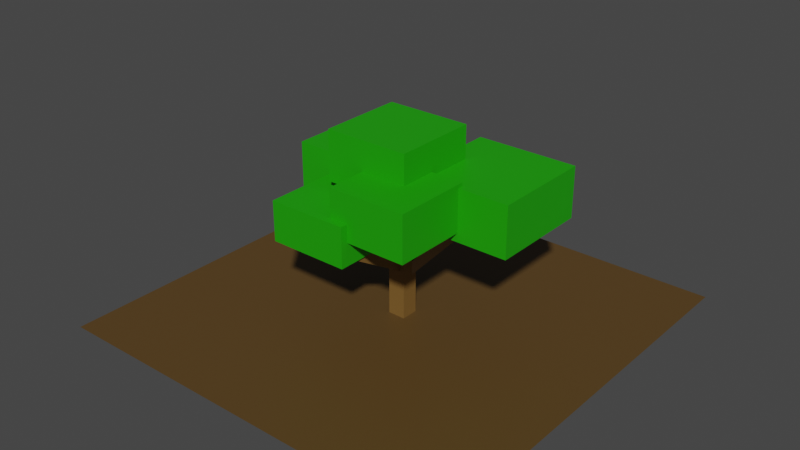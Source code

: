 # Source: Orange1.blend  (saved by Blender 3.4.6; exported with 4.5.12 LTS)
import bpy
from mathutils import Matrix  # noqa: F401  (used for matrix-valued properties, if any)

bpy.ops.wm.read_factory_settings(use_empty=True)
scene = bpy.context.scene
scene.name = 'Scene'

# ---- collections
col_collection = bpy.data.collections.new('Collection'); scene.collection.children.link(col_collection)

# ---- materials (node trees are filled in below, after node groups)
mat_ground = bpy.data.materials.new('Ground')
mat_ground.use_transparent_shadow = False
mat_trunk = bpy.data.materials.new('Trunk')
mat_trunk.use_transparent_shadow = False
mat_leaf = bpy.data.materials.new('Leaf')
mat_leaf.use_transparent_shadow = False

# ---- material node trees
mat_ground.use_nodes = True; mat_ground.node_tree.nodes.clear()
_N = mat_ground.node_tree.nodes; _L = mat_ground.node_tree.links
n0 = _N.new('ShaderNodeBsdfPrincipled'); n0.name = 'Principled BSDF'; n0.location = (10, 300)
n0.distribution = 'GGX'
n0.subsurface_method = 'RANDOM_WALK_SKIN'
n0.inputs[0].default_value = (0.0985, 0.0536, 0.01429, 1.0)
n0.inputs[3].default_value = 1.45
n0.inputs[27].default_value = (0.0, 0.0, 0.0, 1.0)
n0.inputs[28].default_value = 1.0
n1 = _N.new('ShaderNodeOutputMaterial'); n1.name = 'Material Output'; n1.location = (300, 300)
_L.new(n0.outputs[0], n1.inputs[0])
n1.is_active_output = True
mat_trunk.use_nodes = True; mat_trunk.node_tree.nodes.clear()
_N = mat_trunk.node_tree.nodes; _L = mat_trunk.node_tree.links
n0 = _N.new('ShaderNodeBsdfPrincipled'); n0.name = 'Principled BSDF'; n0.location = (10, 300)
n0.distribution = 'GGX'
n0.subsurface_method = 'RANDOM_WALK_SKIN'
n0.inputs[0].default_value = (0.196, 0.1037, 0.02518, 1.0)
n0.inputs[3].default_value = 1.45
n0.inputs[27].default_value = (0.0, 0.0, 0.0, 1.0)
n0.inputs[28].default_value = 1.0
n1 = _N.new('ShaderNodeOutputMaterial'); n1.name = 'Material Output'; n1.location = (300, 300)
_L.new(n0.outputs[0], n1.inputs[0])
n1.is_active_output = True
mat_leaf.use_nodes = True; mat_leaf.node_tree.nodes.clear()
_N = mat_leaf.node_tree.nodes; _L = mat_leaf.node_tree.links
n0 = _N.new('ShaderNodeBsdfPrincipled'); n0.name = 'Principled BSDF'; n0.location = (10, 300)
n0.distribution = 'GGX'
n0.subsurface_method = 'RANDOM_WALK_SKIN'
n0.inputs[0].default_value = (0.01154, 0.3588, 0.0, 1.0)
n0.inputs[3].default_value = 1.45
n0.inputs[27].default_value = (0.0, 0.0, 0.0, 1.0)
n0.inputs[28].default_value = 1.0
n1 = _N.new('ShaderNodeOutputMaterial'); n1.name = 'Material Output'; n1.location = (300, 300)
_L.new(n0.outputs[0], n1.inputs[0])
n1.is_active_output = True

# ---- world
world_world = bpy.data.worlds.new('World'); scene.world = world_world
world_world.use_nodes = True; world_world.node_tree.nodes.clear()
_N = world_world.node_tree.nodes; _L = world_world.node_tree.links
n0 = _N.new('ShaderNodeOutputWorld'); n0.name = 'World Output'; n0.location = (300, 300)
n1 = _N.new('ShaderNodeBackground'); n1.name = 'Background'; n1.location = (10, 300)
n1.inputs[0].default_value = (0.05088, 0.05088, 0.05088, 1.0)
_L.new(n1.outputs[0], n0.inputs[0])
n0.is_active_output = True
world_world.color = (0.05088, 0.05088, 0.05088)
world_world.use_sun_shadow = False
world_world.sun_shadow_jitter_overblur = 0.0

# ---- meshes
me_plane = bpy.data.meshes.new('Plane')
me_plane.from_pydata([(-1.0, -1.0, 0.0), (1.0, -1.0, 0.0), (-1.0, 1.0, 0.0), (1.0, 1.0, 0.0)], [], [(0, 1, 3, 2)])
_uv = me_plane.uv_layers.new(name='UVMap')
_uv.uv.foreach_set('vector', [0.0, 0.0, 1.0, 0.0, 1.0, 1.0, 0.0, 1.0])
me_plane.materials.append(mat_ground)
me_plane.update()
me_cube = bpy.data.meshes.new('Cube')
me_cube.from_pydata([(-0.8171, -0.8171, -1.0), (-0.8171, -0.8171, 1.0), (-0.8171, 0.8171, -1.0), (-0.8171, 0.8171, 1.0), (0.8171, -0.8171, -1.0), (0.8171, -0.8171, 1.0), (0.8171, 0.8171, -1.0), (0.8171, 0.8171, 1.0), (-0.3422, 0.4597, -0.204), (5.075, 6.666, 0.9158), (0.07865, 0.9419, -0.3374), (5.496, 7.149, 0.7825), (0.4252, -0.2101, -0.204), (5.842, 5.997, 0.9158), (0.8461, 0.2722, -0.3374), (6.263, 6.479, 0.7825), (0.3927, -0.1318, -0.1216), (0.3139, -6.684, 0.5505), (0.387, -0.6071, -0.2528), (0.3082, -7.159, 0.4193), (-0.5204, -0.1208, -0.1216), (-0.5993, -6.673, 0.5505), (-0.5261, -0.5961, -0.2528), (-0.605, -7.148, 0.4193), (-0.6129, -0.3574, 0.2484), (-8.263, 3.239, 0.6806), (-0.8728, -0.2352, 0.08939), (-8.523, 3.361, 0.5216), (-0.1927, 0.5366, 0.2484), (-7.843, 4.133, 0.6806), (-0.4525, 0.6587, 0.08939), (-8.103, 4.255, 0.5216), (-3.992, 1.334, 0.4016), (-9.478, 1.588, 0.6824), (-4.179, 1.342, 0.2983), (-9.664, 1.597, 0.5791), (-3.963, 1.975, 0.4016), (-9.448, 2.229, 0.6824), (-4.149, 1.983, 0.2983), (-9.634, 2.238, 0.5791)], [], [(0, 1, 3, 2), (2, 3, 7, 6), (6, 7, 5, 4), (4, 5, 1, 0), (2, 6, 4, 0), (7, 3, 1, 5), (8, 9, 11, 10), (10, 11, 15, 14), (14, 15, 13, 12), (12, 13, 9, 8), (10, 14, 12, 8), (15, 11, 9, 13), (16, 17, 19, 18), (18, 19, 23, 22), (22, 23, 21, 20), (20, 21, 17, 16), (18, 22, 20, 16), (23, 19, 17, 21), (24, 25, 27, 26), (26, 27, 31, 30), (30, 31, 29, 28), (28, 29, 25, 24), (26, 30, 28, 24), (31, 27, 25, 29), (32, 33, 35, 34), (34, 35, 39, 38), (38, 39, 37, 36), (36, 37, 33, 32), (34, 38, 36, 32), (39, 35, 33, 37)])
_uv = me_cube.uv_layers.new(name='UVMap')
_uv.uv.foreach_set('vector', [0.375, 0.0, 0.625, 0.0, 0.625, 0.25, 0.375, 0.25, 0.375, 0.25, 0.625, 0.25, 0.625, 0.5, 0.375, 0.5, 0.375, 0.5, 0.625, 0.5, 0.625, 0.75, 0.375, 0.75, 0.375, 0.75, 0.625, 0.75, 0.625, 1.0, 0.375, 1.0, 0.125, 0.5, 0.375, 0.5, 0.375, 0.75, 0.125, 0.75, 0.625, 0.5, 0.875, 0.5, 0.875, 0.75, 0.625, 0.75, 0.375, 0.0, 0.625, 0.0, 0.625, 0.25, 0.375, 0.25, 0.375, 0.25, 0.625, 0.25, 0.625, 0.5, 0.375, 0.5, 0.375, 0.5, 0.625, 0.5, 0.625, 0.75, 0.375, 0.75, 0.375, 0.75, 0.625, 0.75, 0.625, 1.0, 0.375, 1.0, 0.125, 0.5, 0.375, 0.5, 0.375, 0.75, 0.125, 0.75, 0.625, 0.5, 0.875, 0.5, 0.875, 0.75, 0.625, 0.75, 0.375, 0.0, 0.625, 0.0, 0.625, 0.25, 0.375, 0.25, 0.375, 0.25, 0.625, 0.25, 0.625, 0.5, 0.375, 0.5, 0.375, 0.5, 0.625, 0.5, 0.625, 0.75, 0.375, 0.75, 0.375, 0.75, 0.625, 0.75, 0.625, 1.0, 0.375, 1.0, 0.125, 0.5, 0.375, 0.5, 0.375, 0.75, 0.125, 0.75, 0.625, 0.5, 0.875, 0.5, 0.875, 0.75, 0.625, 0.75, 0.375, 0.0, 0.625, 0.0, 0.625, 0.25, 0.375, 0.25, 0.375, 0.25, 0.625, 0.25, 0.625, 0.5, 0.375, 0.5, 0.375, 0.5, 0.625, 0.5, 0.625, 0.75, 0.375, 0.75, 0.375, 0.75, 0.625, 0.75, 0.625, 1.0, 0.375, 1.0, 0.125, 0.5, 0.375, 0.5, 0.375, 0.75, 0.125, 0.75, 0.625, 0.5, 0.875, 0.5, 0.875, 0.75, 0.625, 0.75, 0.375, 0.0, 0.625, 0.0, 0.625, 0.25, 0.375, 0.25, 0.375, 0.25, 0.625, 0.25, 0.625, 0.5, 0.375, 0.5, 0.375, 0.5, 0.625, 0.5, 0.625, 0.75, 0.375, 0.75, 0.375, 0.75, 0.625, 0.75, 0.625, 1.0, 0.375, 1.0, 0.125, 0.5, 0.375, 0.5, 0.375, 0.75, 0.125, 0.75, 0.625, 0.5, 0.875, 0.5, 0.875, 0.75, 0.625, 0.75])
me_cube.materials.append(mat_trunk)
me_cube.update()
me_cube_006 = bpy.data.meshes.new('Cube.006')
me_cube_006.from_pydata([(0.2923, -0.08785, -1.873), (0.2923, -0.08785, 0.1265), (0.2923, 1.912, -1.873), (0.2923, 1.912, 0.1265), (2.292, -0.08785, -1.873), (2.292, -0.08785, 0.1265), (2.292, 1.912, -1.873), (2.292, 1.912, 0.1265), (-2.157, -0.1942, -2.067), (-2.157, -0.1942, -0.01216), (-2.157, 1.861, -2.067), (-2.157, 1.861, -0.01216), (-0.1019, -0.1942, -2.067), (-0.1019, -0.1942, -0.01216), (-0.1019, 1.861, -2.067), (-0.1019, 1.861, -0.01216), (-1.429, -1.666, -2.401), (-1.429, -1.666, -0.8349), (-1.429, -0.0998, -2.401), (-1.429, -0.0998, -0.8349), (0.1368, -1.666, -2.401), (0.1368, -1.666, -0.8349), (0.1368, -0.0998, -2.401), (0.1368, -0.0998, -0.8349), (-0.2287, -1.52, -1.53), (-0.2287, -1.52, 0.2751), (-0.2287, 0.01611, -1.53), (-0.2287, 0.01611, 0.2751), (1.307, -1.52, -1.53), (1.307, -1.52, 0.2751), (1.307, 0.01611, -1.53), (1.307, 0.01611, 0.2751), (-0.9899, -0.7142, -0.5317), (-0.9899, -0.7142, 1.423), (-0.9899, 0.9485, -0.5317), (-0.9899, 0.9485, 1.423), (0.6728, -0.7142, -0.5317), (0.6728, -0.7142, 1.423), (0.6728, 0.9485, -0.5317), (0.6728, 0.9485, 1.423)], [], [(0, 1, 3, 2), (2, 3, 7, 6), (6, 7, 5, 4), (4, 5, 1, 0), (2, 6, 4, 0), (7, 3, 1, 5), (8, 9, 11, 10), (10, 11, 15, 14), (14, 15, 13, 12), (12, 13, 9, 8), (10, 14, 12, 8), (15, 11, 9, 13), (16, 17, 19, 18), (18, 19, 23, 22), (22, 23, 21, 20), (20, 21, 17, 16), (18, 22, 20, 16), (23, 19, 17, 21), (24, 25, 27, 26), (26, 27, 31, 30), (30, 31, 29, 28), (28, 29, 25, 24), (26, 30, 28, 24), (31, 27, 25, 29), (32, 33, 35, 34), (34, 35, 39, 38), (38, 39, 37, 36), (36, 37, 33, 32), (34, 38, 36, 32), (39, 35, 33, 37)])
_uv = me_cube_006.uv_layers.new(name='UVMap')
_uv.uv.foreach_set('vector', [0.375, 0.0, 0.625, 0.0, 0.625, 0.25, 0.375, 0.25, 0.375, 0.25, 0.625, 0.25, 0.625, 0.5, 0.375, 0.5, 0.375, 0.5, 0.625, 0.5, 0.625, 0.75, 0.375, 0.75, 0.375, 0.75, 0.625, 0.75, 0.625, 1.0, 0.375, 1.0, 0.125, 0.5, 0.375, 0.5, 0.375, 0.75, 0.125, 0.75, 0.625, 0.5, 0.875, 0.5, 0.875, 0.75, 0.625, 0.75, 0.375, 0.0, 0.625, 0.0, 0.625, 0.25, 0.375, 0.25, 0.375, 0.25, 0.625, 0.25, 0.625, 0.5, 0.375, 0.5, 0.375, 0.5, 0.625, 0.5, 0.625, 0.75, 0.375, 0.75, 0.375, 0.75, 0.625, 0.75, 0.625, 1.0, 0.375, 1.0, 0.125, 0.5, 0.375, 0.5, 0.375, 0.75, 0.125, 0.75, 0.625, 0.5, 0.875, 0.5, 0.875, 0.75, 0.625, 0.75, 0.375, 0.0, 0.625, 0.0, 0.625, 0.25, 0.375, 0.25, 0.375, 0.25, 0.625, 0.25, 0.625, 0.5, 0.375, 0.5, 0.375, 0.5, 0.625, 0.5, 0.625, 0.75, 0.375, 0.75, 0.375, 0.75, 0.625, 0.75, 0.625, 1.0, 0.375, 1.0, 0.125, 0.5, 0.375, 0.5, 0.375, 0.75, 0.125, 0.75, 0.625, 0.5, 0.875, 0.5, 0.875, 0.75, 0.625, 0.75, 0.375, 0.0, 0.625, 0.0, 0.625, 0.25, 0.375, 0.25, 0.375, 0.25, 0.625, 0.25, 0.625, 0.5, 0.375, 0.5, 0.375, 0.5, 0.625, 0.5, 0.625, 0.75, 0.375, 0.75, 0.375, 0.75, 0.625, 0.75, 0.625, 1.0, 0.375, 1.0, 0.125, 0.5, 0.375, 0.5, 0.375, 0.75, 0.125, 0.75, 0.625, 0.5, 0.875, 0.5, 0.875, 0.75, 0.625, 0.75, 0.375, 0.0, 0.625, 0.0, 0.625, 0.25, 0.375, 0.25, 0.375, 0.25, 0.625, 0.25, 0.625, 0.5, 0.375, 0.5, 0.375, 0.5, 0.625, 0.5, 0.625, 0.75, 0.375, 0.75, 0.375, 0.75, 0.625, 0.75, 0.625, 1.0, 0.375, 1.0, 0.125, 0.5, 0.375, 0.5, 0.375, 0.75, 0.125, 0.75, 0.625, 0.5, 0.875, 0.5, 0.875, 0.75, 0.625, 0.75])
me_cube_006.materials.append(mat_leaf)
me_cube_006.update()

# ---- objects
ob_ground = bpy.data.objects.new('Ground', me_plane)
ob_trunk = bpy.data.objects.new('Trunk', me_cube)
ob_leaf = bpy.data.objects.new('Leaf', me_cube_006)

# ---- transforms, parenting, visibility, modifiers, constraints
ob_ground.location = (0.0, 0.0, 0.0)
ob_trunk.location = (0.007501, 0.00854, 0.3041)
ob_trunk.scale = (0.05117, 0.05117, 0.3041)
ob_leaf.location = (0.001166, 0.001328, 0.7031)
ob_leaf.scale = (0.2471, 0.2471, 0.1228)

# ---- collection membership
col_collection.objects.link(ob_ground)
col_collection.objects.link(ob_trunk)
col_collection.objects.link(ob_leaf)

# ---- scene / render settings (as saved in the file)
scene.frame_start = 1; scene.frame_end = 250; scene.frame_set(1)
scene.render.engine = 'BLENDER_EEVEE_NEXT'
scene.cycles.sampling_pattern = 'TABULATED_SOBOL'
scene.cycles.use_light_tree = False
scene.view_settings.view_transform = 'Filmic'
bpy.context.view_layer.update()

# ---- added for rendering (the .blend has no active camera and no usable light): camera, sun
cam_auto = bpy.data.cameras.new('AutoCamera')
cam_auto.lens = 50.0
cam_auto.sensor_width = 36.0
cam_auto.clip_end = 1000.0
ob_auto_camera = bpy.data.objects.new('AutoCamera', cam_auto)
scene.collection.objects.link(ob_auto_camera)
ob_auto_camera.location = (2.74008, -3.2881, 2.63101)
ob_auto_camera.rotation_euler = (1.09748, -7.21219e-08, 0.694738)
scene.camera = ob_auto_camera
light_auto_sun = bpy.data.lights.new('AutoSun', 'SUN')
light_auto_sun.energy = 3.0
light_auto_sun.angle = 0.0523599
ob_auto_sun = bpy.data.objects.new('AutoSun', light_auto_sun)
scene.collection.objects.link(ob_auto_sun)
ob_auto_sun.rotation_euler = (0.872665, 0.174533, 0.523599)
bpy.context.view_layer.update()
